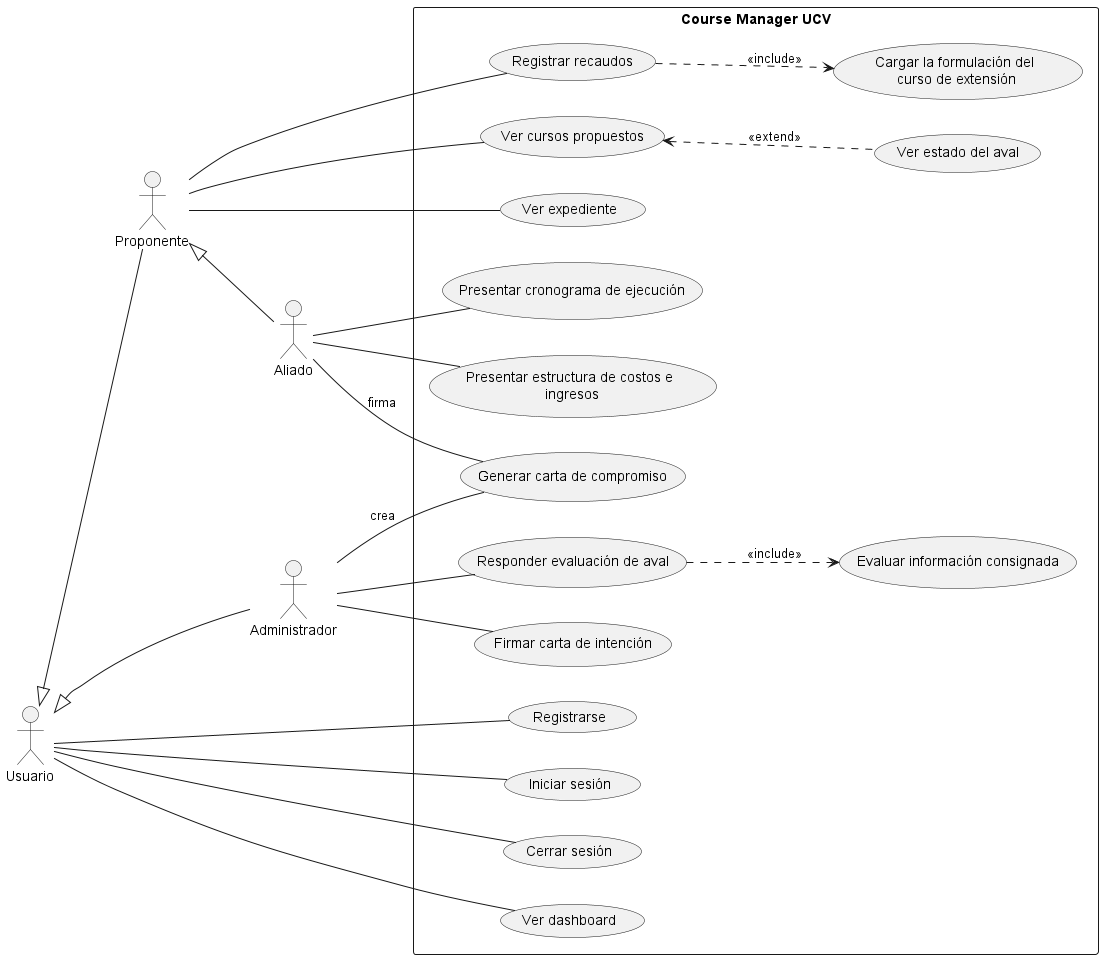

The diagram above was rendered by PlantUML. Its source (embedded in the PNG):
@startuml DisciplinaDeRequisitosDiagramaDeCasosDeUso

'ACTORES PRIMARIOS
actor :Usuario: as Men1
actor :Proponente: as Men2
actor :Administrador: as Men3
actor :Aliado: as Men4

Men1 <|-- Men2
Men1 <|-- Men3
Men2 <|-- Men4
left to right direction

'INICIO DEL LIMITE
rectangle "Course Manager UCV"{
(Registrarse) as (UC1)
(Iniciar sesión) as (UC14)
(Cerrar sesión) as (UC15)


(Registrar recaudos) as (UC3)
(Ver cursos propuestos) as (UC4)
(Ver estado del aval) as (UC12)
(Ver expediente) as (UC11)

'CASO INCLUDE
(Cargar la formulación del\n curso de extensión) as (UC5)

(Ver dashboard) as (UC2)

'CASO EXTEND
'(Volver a cargar formulación) as (UCE1)

(Evaluar información consignada) as (UC6)
(Responder evaluación de aval) as (UC7)
(Firmar carta de intención) as (UC8)
(Generar carta de compromiso) as (UC13)

(Presentar cronograma de ejecución) as (UC9)
(Presentar estructura de costos e\n ingresos) as (UC10)
}

Men1 -- UC1
Men1 -- UC14
Men1 -- UC15
Men1 -- UC2

Men2 -- UC3
Men2 -- UC4
UC4 <.. UC12: <<extend>>
Men2 -- UC11
UC3 ..> UC5  : <<include>>
'UC3 <.. UCE1 : <<extend>>

Men3 -- UC7
UC7 ..> UC6  : <<include>>
Men3 -- UC8
Men3 --UC13 : crea

Men4 -- UC9
Men4 -- UC10
Men4 -- UC13 : firma

@enduml